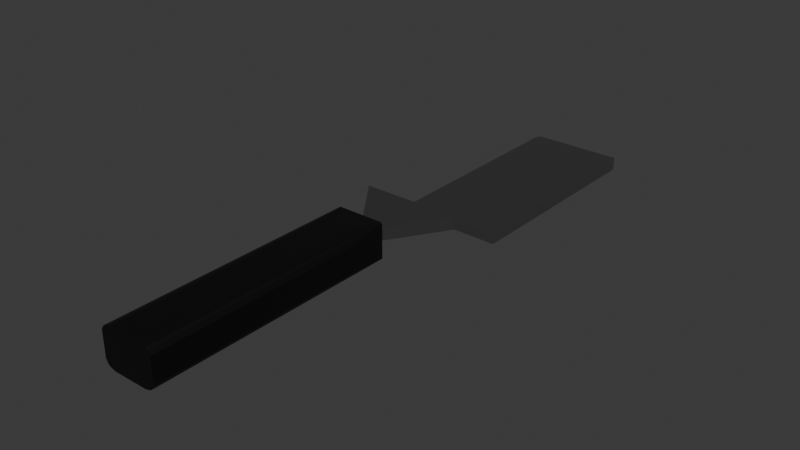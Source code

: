 # Source: spatula.blend  (saved by Blender 4.4.30; exported with 4.5.12 LTS)
import bpy
from mathutils import Matrix  # noqa: F401  (used for matrix-valued properties, if any)

bpy.ops.wm.read_factory_settings(use_empty=True)
scene = bpy.context.scene
scene.name = 'Scene'

# ---- collections
col_collection = bpy.data.collections.new('Collection'); scene.collection.children.link(col_collection)

# ---- materials (node trees are filled in below, after node groups)
mat_material = bpy.data.materials.new('Material')
mat_material.alpha_threshold = 0.0
mat_material.roughness = 0.5
mat_material.line_color = (0.0, 0.0, 0.0, 1.0)
mat_material_001 = bpy.data.materials.new('Material.001')

# ---- material node trees
mat_material.use_nodes = True; mat_material.node_tree.nodes.clear()
_N = mat_material.node_tree.nodes; _L = mat_material.node_tree.links
n0 = _N.new('ShaderNodeOutputMaterial'); n0.name = 'Material Output'; n0.location = (300, 300)
n1 = _N.new('ShaderNodeBsdfPrincipled'); n1.name = 'Principled BSDF'; n1.location = (10, 300)
n1.inputs[0].default_value = (0.5029, 0.5029, 0.5029, 0.0)
n1.inputs[1].default_value = 1.0
n1.inputs[2].default_value = 0.25
n1.inputs[3].default_value = 1.45
_L.new(n1.outputs[0], n0.inputs[0])
n0.is_active_output = True
mat_material_001.use_nodes = True; mat_material_001.node_tree.nodes.clear()
_N = mat_material_001.node_tree.nodes; _L = mat_material_001.node_tree.links
n0 = _N.new('ShaderNodeBsdfPrincipled'); n0.name = 'Principled BSDF'; n0.location = (10, 300)
n0.inputs[0].default_value = (0.0, 0.0, 0.0, 1.0)
n1 = _N.new('ShaderNodeOutputMaterial'); n1.name = 'Material Output'; n1.location = (300, 300)
_L.new(n0.outputs[0], n1.inputs[0])
n1.is_active_output = True

# ---- world
world_world = bpy.data.worlds.new('World'); scene.world = world_world
world_world.use_nodes = True; world_world.node_tree.nodes.clear()
_N = world_world.node_tree.nodes; _L = world_world.node_tree.links
n0 = _N.new('ShaderNodeOutputWorld'); n0.name = 'World Output'; n0.location = (300, 300)
n1 = _N.new('ShaderNodeBackground'); n1.name = 'Background'; n1.location = (10, 300)
n1.inputs[0].default_value = (0.05088, 0.05088, 0.05088, 1.0)
_L.new(n1.outputs[0], n0.inputs[0])
n0.is_active_output = True
world_world.color = (0.05088, 0.05088, 0.05088)
world_world.sun_shadow_jitter_overblur = 0.0

# ---- meshes
me_cube = bpy.data.meshes.new('Cube')
me_cube.from_pydata([(1.0, -1.254, 1.0), (1.0, -1.254, -1.0), (-1.0, -1.254, 1.0), (-1.0, -1.254, -1.0), (0.9873, -1.871, 8.813), (-1.013, -1.871, 8.813), (1.0, -1.864, 6.38), (-1.0, -1.864, 6.38), (0.1838, -2.689, 9.275), (0.1966, -2.683, 6.842), (-0.1966, -2.683, 6.842), (-0.2093, -2.689, 9.275), (0.9873, -1.871, 8.813), (0.1838, -2.435, 8.304), (-0.2093, -2.435, 8.304), (-1.013, -1.871, 8.813), (-1.0, -1.864, 6.38), (-0.1966, -2.428, 5.871), (0.1966, -2.428, 5.871), (1.0, -1.864, 6.38), (1.0, 0.9812, 1.0), (0.9849, 1.024, 1.0), (0.9611, 1.051, 1.0), (0.9247, 1.069, 1.0), (0.9247, 1.069, -1.0), (0.9611, 1.051, -1.0), (0.9849, 1.024, -1.0), (1.0, 0.9812, -1.0), (-0.9247, 1.069, 1.0), (-0.9611, 1.051, 1.0), (-0.9849, 1.024, 1.0), (-1.0, 0.9812, 1.0), (-1.0, 0.9812, -1.0), (-0.9849, 1.024, -1.0), (-0.9611, 1.051, -1.0), (-0.9247, 1.069, -1.0)], [], [(29, 34, 33, 30), (1, 0, 2, 3), (35, 28, 23, 24), (20, 21, 22, 23, 28, 29, 30, 31, 2, 0), (2, 0, 4, 5), (3, 1, 6, 7), (7, 5, 2, 3), (7, 5, 15, 16), (6, 4, 0, 1), (4, 6, 19, 12), (5, 4, 12, 13, 14, 15), (8, 9, 10, 11), (6, 7, 16, 17, 18, 19), (14, 17, 16, 15), (12, 19, 18, 13), (18, 17, 10, 9), (13, 18, 9, 8), (17, 14, 11, 10), (14, 13, 8, 11), (27, 20, 0, 1), (3, 2, 31, 32), (32, 33, 34, 35, 24, 25, 26, 27, 1, 3), (20, 27, 26, 21), (24, 23, 22, 25), (28, 35, 34, 29), (32, 31, 30, 33), (21, 26, 25, 22)])
_uv = me_cube.uv_layers.new(name='UVMap')
_uv.uv.foreach_set('vector', [0.625, 0.253, 0.375, 0.253, 0.375, 0.247, 0.625, 0.247, 0.375, 0.75, 0.625, 0.75, 0.625, 1.0, 0.375, 1.0, 0.375, 0.2594, 0.625, 0.2594, 0.625, 0.4906, 0.375, 0.4906, 0.625, 0.5094, 0.6269, 0.5049, 0.6299, 0.5019, 0.6344, 0.5, 0.8656, 0.5, 0.8701, 0.5019, 0.8731, 0.5049, 0.875, 0.5094, 0.875, 0.75, 0.625, 0.75, 0.875, 0.75, 0.625, 0.75, 0.625, 0.75, 0.875, 0.75, 0.375, 1.0, 0.375, 0.75, 0.375, 0.75, 0.375, 1.0, 0.375, 1.0, 0.875, 0.75, 0.875, 0.75, 0.375, 1.0, 0.375, 1.0, 0.875, 0.75, 0.875, 0.75, 0.375, 1.0, 0.375, 0.75, 0.625, 0.75, 0.625, 0.75, 0.375, 0.75, 0.625, 0.75, 0.375, 0.75, 0.375, 0.75, 0.625, 0.75, 0.875, 0.75, 0.625, 0.75, 0.625, 0.75, 0.7254, 0.75, 0.7746, 0.75, 0.875, 0.75, 0.7254, 0.75, 0.375, 0.8504, 0.375, 0.8996, 0.7746, 0.75, 0.375, 0.75, 0.375, 1.0, 0.375, 1.0, 0.375, 0.8996, 0.375, 0.8504, 0.375, 0.75, 0.7746, 0.75, 0.375, 0.8996, 0.375, 1.0, 0.875, 0.75, 0.625, 0.75, 0.375, 0.75, 0.375, 0.8504, 0.7254, 0.75, 0.375, 0.8504, 0.375, 0.8996, 0.375, 0.8996, 0.375, 0.8504, 0.7254, 0.75, 0.375, 0.8504, 0.375, 0.8504, 0.7254, 0.75, 0.375, 0.8996, 0.7746, 0.75, 0.7746, 0.75, 0.375, 0.8996, 0.7746, 0.75, 0.7254, 0.75, 0.7254, 0.75, 0.7746, 0.75, 0.375, 0.5094, 0.625, 0.5094, 0.625, 0.75, 0.375, 0.75, 0.375, 0.0, 0.625, 0.0, 0.625, 0.2406, 0.375, 0.2406, 0.125, 0.5094, 0.1269, 0.5049, 0.1299, 0.5019, 0.1344, 0.5, 0.3656, 0.5, 0.3701, 0.5019, 0.3731, 0.5049, 0.375, 0.5094, 0.375, 0.75, 0.125, 0.75, 0.625, 0.5094, 0.375, 0.5094, 0.375, 0.503, 0.625, 0.503, 0.375, 0.4906, 0.625, 0.4906, 0.625, 0.497, 0.375, 0.497, 0.625, 0.2594, 0.375, 0.2594, 0.375, 0.253, 0.625, 0.253, 0.375, 0.2406, 0.625, 0.2406, 0.625, 0.247, 0.375, 0.247, 0.625, 0.503, 0.375, 0.503, 0.375, 0.497, 0.625, 0.497])
me_cube.materials.append(mat_material)
me_cube.use_mirror_vertex_groups = False
me_cube.update()
me_cube_001 = bpy.data.meshes.new('Cube.001')
me_cube_001.from_pydata([(-1.0, -1.0, -0.6341), (-0.9149, -1.0, -0.8396), (-0.8396, -1.0, -0.9149), (-0.6341, -1.0, -1.0), (-0.6341, -1.0, 1.0), (-0.8396, -1.0, 0.9149), (-0.9149, -1.0, 0.8396), (-1.0, -1.0, 0.6341), (-0.8396, 1.0, -0.9149), (-0.9149, 1.0, -0.8396), (-0.9149, 1.0, 0.8396), (-0.8396, 1.0, 0.9149), (0.6341, -1.0, -1.0), (0.8396, -1.0, -0.9149), (0.9149, -1.0, -0.8396), (1.0, -1.0, -0.6341), (1.0, -1.0, 0.6341), (0.9149, -1.0, 0.8396), (0.8396, -1.0, 0.9149), (0.6341, -1.0, 1.0), (0.9149, 1.0, -0.8396), (0.8396, 1.0, -0.9149), (0.8396, 1.0, 0.9149), (0.9149, 1.0, 0.8396), (-1.0, 0.6243, -0.6341), (-1.0, 0.6243, 0.6341), (1.0, 0.6243, -0.6341), (1.0, 0.6243, 0.6341), (-0.938, 0.8978, -0.7837), (-0.9149, 1.0, -0.8396), (-0.9149, 1.0, 0.8396), (-0.938, 0.8978, 0.7837), (0.9149, 1.0, -0.8396), (0.938, 0.8978, -0.7837), (0.938, 0.8978, 0.7837), (0.9149, 1.0, 0.8396), (-0.6341, 0.7582, -1.0), (-0.6341, 0.7582, 1.0), (0.6341, 0.7582, -1.0), (0.6341, 0.7582, 1.0), (-0.8396, 1.0, -0.9149), (-0.7426, 0.8859, -0.955), (-0.7426, 0.8859, 0.955), (-0.8396, 1.0, 0.9149), (0.7426, 0.8859, -0.955), (0.8396, 1.0, -0.9149), (0.8396, 1.0, 0.9149), (0.7426, 0.8859, 0.955)], [], [(12, 38, 44, 45, 21, 13), (22, 18, 17, 23), (0, 7, 25, 24), (12, 13, 14, 15, 16, 17, 18, 19, 4, 5, 6, 7, 0, 1, 2, 3), (13, 21, 20, 14), (27, 26, 33, 34), (46, 47, 39, 19, 18, 22), (5, 11, 10, 6), (36, 38, 12, 3), (30, 31, 25, 7, 6, 10), (39, 37, 4, 19), (16, 27, 34, 35, 23, 17), (26, 27, 16, 15), (8, 2, 1, 9), (0, 24, 28, 29, 9, 1), (32, 33, 26, 15, 14, 20), (47, 42, 37, 39), (30, 29, 28, 31), (32, 35, 34, 33), (31, 28, 24, 25), (40, 8, 9, 29, 30, 10, 11, 43, 46, 22, 23, 35, 32, 20, 21, 45), (4, 37, 42, 43, 11, 5), (40, 41, 36, 3, 2, 8), (40, 45, 44, 41), (46, 43, 42, 47), (41, 44, 38, 36)])
_uv = me_cube_001.uv_layers.new(name='UVMap')
_uv.uv.foreach_set('vector', [0.3293, 0.75, 0.3293, 0.5302, 0.3484, 0.5143, 0.3656, 0.5, 0.3656, 0.5, 0.3656, 0.75, 0.6344, 0.5, 0.6344, 0.75, 0.6156, 0.75, 0.6156, 0.5, 0.4207, 0.0, 0.5793, 0.0, 0.5793, 0.203, 0.4207, 0.203, 0.375, 0.7957, 0.3856, 0.77, 0.395, 0.7606, 0.4207, 0.75, 0.5793, 0.75, 0.605, 0.7606, 0.6144, 0.77, 0.625, 0.7957, 0.625, 0.9543, 0.6144, 0.98, 0.605, 0.9894, 0.5793, 1.0, 0.4207, 1.0, 0.395, 0.9894, 0.3856, 0.98, 0.375, 0.9543, 0.3656, 0.75, 0.3656, 0.5, 0.3844, 0.5, 0.3844, 0.75, 0.5793, 0.547, 0.4207, 0.547, 0.402, 0.505, 0.598, 0.505, 0.6344, 0.5, 0.6516, 0.5143, 0.6707, 0.5302, 0.6707, 0.75, 0.6344, 0.75, 0.6344, 0.5, 0.6144, 0.0, 0.6144, 0.25, 0.605, 0.25, 0.605, 0.0, 0.1707, 0.5302, 0.3293, 0.5302, 0.3293, 0.75, 0.1707, 0.75, 0.605, 0.25, 0.598, 0.2372, 0.5793, 0.203, 0.5793, 0.0, 0.605, 0.0, 0.605, 0.25, 0.6707, 0.5302, 0.8293, 0.5302, 0.8293, 0.75, 0.6707, 0.75, 0.5793, 0.75, 0.5793, 0.547, 0.6057, 0.5128, 0.6156, 0.5, 0.6156, 0.5, 0.6156, 0.75, 0.4207, 0.547, 0.5793, 0.547, 0.5793, 0.75, 0.4207, 0.75, 0.145, 0.5, 0.145, 0.75, 0.1356, 0.75, 0.1356, 0.5, 0.125, 0.75, 0.125, 0.547, 0.1327, 0.5128, 0.1356, 0.5, 0.1356, 0.5, 0.1356, 0.75, 0.3844, 0.5, 0.3943, 0.5128, 0.4207, 0.547, 0.4207, 0.75, 0.3844, 0.75, 0.3844, 0.5, 0.6194, 0.4678, 0.6194, 0.2822, 0.625, 0.2957, 0.625, 0.4543, 0.605, 0.2606, 0.395, 0.2606, 0.402, 0.245, 0.598, 0.245, 0.395, 0.4894, 0.605, 0.4894, 0.598, 0.505, 0.402, 0.505, 0.598, 0.245, 0.402, 0.245, 0.4207, 0.203, 0.5793, 0.203, 0.3856, 0.27, 0.3856, 0.27, 0.395, 0.2606, 0.395, 0.2606, 0.605, 0.2606, 0.605, 0.2606, 0.6144, 0.27, 0.6144, 0.27, 0.6144, 0.48, 0.6144, 0.48, 0.605, 0.4894, 0.605, 0.4894, 0.395, 0.4894, 0.395, 0.4894, 0.3856, 0.48, 0.3856, 0.48, 0.625, 0.0, 0.625, 0.2198, 0.6194, 0.2357, 0.6144, 0.25, 0.6144, 0.25, 0.6144, 0.0, 0.145, 0.5, 0.1572, 0.5143, 0.1707, 0.5302, 0.1707, 0.75, 0.145, 0.75, 0.145, 0.5, 0.1707, 0.5, 0.3293, 0.5, 0.3293, 0.5143, 0.1707, 0.5143, 0.6144, 0.48, 0.6144, 0.27, 0.6194, 0.2822, 0.6194, 0.4678, 0.1707, 0.5143, 0.3293, 0.5143, 0.3293, 0.5302, 0.1707, 0.5302])
me_cube_001.materials.append(mat_material_001)
me_cube_001.update()

# ---- objects
ob_cube = bpy.data.objects.new('Cube', me_cube)
ob_cube_001 = bpy.data.objects.new('Cube.001', me_cube_001)

# ---- transforms, parenting, visibility, modifiers, constraints
ob_cube.location = (0.0, 0.0, 3.195)
ob_cube.scale = (0.108, 0.2113, 0.01149)
ob_cube.lock_rotations_4d = False
ob_cube.empty_display_type = 'ARROWS'
ob_cube.lineart.crease_threshold = 0.0
ob_cube_001.location = (0.0, -0.8131, 3.285)
ob_cube_001.scale = (0.05863, 0.2689, 0.04274)

# ---- collection membership
col_collection.objects.link(ob_cube)
col_collection.objects.link(ob_cube_001)

# ---- scene / render settings (as saved in the file)
scene.frame_start = 1; scene.frame_end = 250; scene.frame_set(1)
scene.render.engine = 'BLENDER_EEVEE_NEXT'
bpy.context.view_layer.update()

# ---- added for rendering (the .blend has no active camera and no usable light): camera, sun
cam_auto = bpy.data.cameras.new('AutoCamera')
cam_auto.lens = 50.0
cam_auto.sensor_width = 36.0
cam_auto.clip_end = 1000.0
ob_auto_camera = bpy.data.objects.new('AutoCamera', cam_auto)
scene.collection.objects.link(ob_auto_camera)
ob_auto_camera.location = (1.23324, -1.9088, 4.24276)
ob_auto_camera.rotation_euler = (1.09748, -7.21219e-08, 0.694738)
scene.camera = ob_auto_camera
light_auto_sun = bpy.data.lights.new('AutoSun', 'SUN')
light_auto_sun.energy = 3.0
light_auto_sun.angle = 0.0523599
ob_auto_sun = bpy.data.objects.new('AutoSun', light_auto_sun)
scene.collection.objects.link(ob_auto_sun)
ob_auto_sun.rotation_euler = (0.872665, 0.174533, 0.523599)
bpy.context.view_layer.update()
